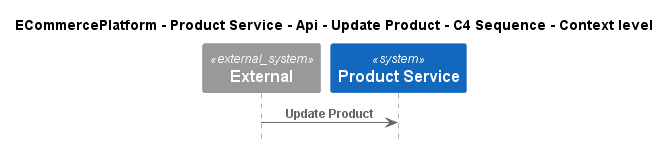

The diagram above was rendered by PlantUML. Its source (embedded in the PNG):
@startuml
!include ..\..\..\..\..\..\..\.c4s\C4_Sequence.puml

title ECommercePlatform - Product Service - Api - Update Product - C4 Sequence - Context level

System_Ext(C4InterFlow.SoftwareSystems.ExternalSystem, "External", "")
System(ECommercePlatform.SoftwareSystems.ProductService, "Product Service", "")

Rel(C4InterFlow.SoftwareSystems.ExternalSystem, ECommercePlatform.SoftwareSystems.ProductService, "Update Product")


@enduml